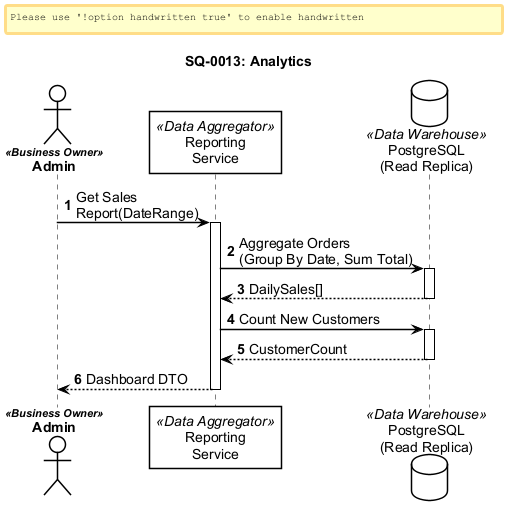

The diagram above was rendered by PlantUML. Its source (embedded in the PNG):
@startuml
!include ../_shared/sequence-styles.iuml

title SQ-0013: Analytics
autonumber

actor "Admin" as Admin <<Business Owner>>
participant "Reporting\nService" as Svc <<Data Aggregator>>
database "PostgreSQL\n(Read Replica)" as DB <<Data Warehouse>>

Admin -> Svc: Get Sales Report(DateRange)
activate Svc
    Svc -> DB: Aggregate Orders\n(Group By Date, Sum Total)
    activate DB
    DB --> Svc: DailySales[]
    deactivate DB
    
    Svc -> DB: Count New Customers
    activate DB
    DB --> Svc: CustomerCount
    deactivate DB
    
    Svc --> Admin: Dashboard DTO
deactivate Svc

@enduml